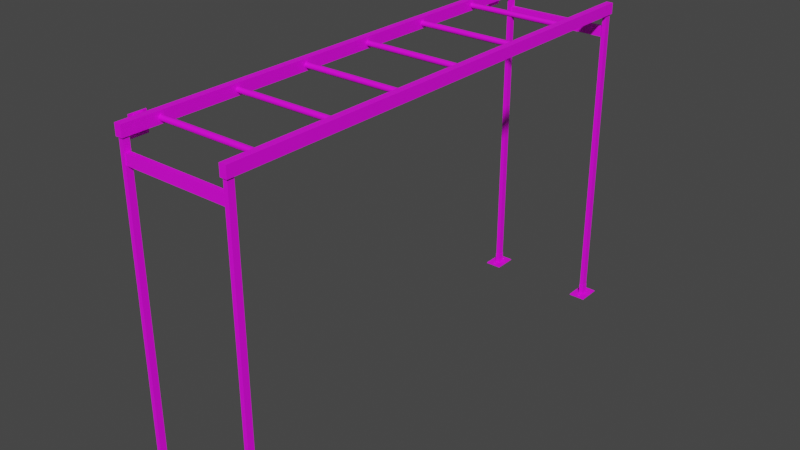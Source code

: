 # Source: SM_Horizontal_ladder_UVs.blend  (saved by Blender 3.2.14; exported with 4.5.12 LTS)
import bpy
from mathutils import Matrix  # noqa: F401  (used for matrix-valued properties, if any)

bpy.ops.wm.read_factory_settings(use_empty=True)
scene = bpy.context.scene
scene.name = 'Scene'

# ---- collections
col_collection = bpy.data.collections.new('Collection'); scene.collection.children.link(col_collection)

# ---- images (referenced by path relative to the original .blend; pixels are not part of the script)
import os
ASSET_DIR = os.environ.get("B2B_ASSET_DIR", "")  # directory of the original .blend (textures are referenced by path, not embedded)
HERE = os.path.dirname(os.path.abspath(__file__))  # packed textures are extracted next to this script under _unpacked/

def load_image(name, relpath, width, height, colorspace="sRGB"):
    """Load a texture the original file referenced (path relative to the .blend, or extracted next to this script)."""
    p = next((c for c in (os.path.join(HERE, relpath), os.path.join(ASSET_DIR, relpath)) if relpath and os.path.exists(c)), "")
    if p:
        img = bpy.data.images.load(p, check_existing=True)
        img.name = name
    else:  # same state as the original file: an image datablock whose file is absent (Cycles renders it pink)
        img = bpy.data.images.new(name, width, height)
        img.source = "FILE"
        img.filepath = "//" + (relpath or name)
    img.colorspace_settings.name = colorspace
    return img
img_untitled = load_image('Untitled', '', 1024, 1024, 'sRGB')

# ---- materials (node trees are filled in below, after node groups)
mat_material_006 = bpy.data.materials.new('Material.006')

# ---- node groups
ng_auto_smooth = bpy.data.node_groups.new('Auto Smooth', 'GeometryNodeTree')
_s = ng_auto_smooth.interface.new_socket(name='Geometry', in_out='OUTPUT', socket_type='NodeSocketGeometry')
_s = ng_auto_smooth.interface.new_socket(name='Geometry', in_out='INPUT', socket_type='NodeSocketGeometry')
_s = ng_auto_smooth.interface.new_socket(name='Angle', in_out='INPUT', socket_type='NodeSocketFloat')
_s.subtype = 'ANGLE'
_s.min_value = 0.0
_s.max_value = 3.142
ng_auto_smooth.is_modifier = True
_N = ng_auto_smooth.nodes; _L = ng_auto_smooth.links
n0 = _N.new('NodeGroupOutput'); n0.name = 'Group Output'; n0.location = (480, -100)
n1 = _N.new('NodeGroupInput'); n1.name = 'Group Input'; n1.location = (-420, -300)
n2 = _N.new('NodeGroupInput'); n2.name = 'Group Input.001'; n2.location = (-60, -100)
n3 = _N.new('GeometryNodeSetShadeSmooth'); n3.name = 'Set Shade Smooth'; n3.location = (120, -100)
n3.domain = 'EDGE'
n4 = _N.new('GeometryNodeSetShadeSmooth'); n4.name = 'Set Shade Smooth.001'; n4.location = (300, -100)
n5 = _N.new('GeometryNodeInputMeshEdgeAngle'); n5.name = 'Edge Angle'; n5.location = (-420, -220)
n6 = _N.new('GeometryNodeInputEdgeSmooth'); n6.name = 'Is Edge Smooth'; n6.location = (-60, -160)
n7 = _N.new('GeometryNodeInputShadeSmooth'); n7.name = 'Is Face Smooth'; n7.location = (-240, -340)
n8 = _N.new('FunctionNodeBooleanMath'); n8.name = 'Boolean Math'; n8.location = (-60, -220)
n9 = _N.new('FunctionNodeCompare'); n9.name = 'Compare'; n9.location = (-240, -180)
n9.operation = 'LESS_EQUAL'
_L.new(n5.outputs[0], n9.inputs[0])
_L.new(n4.outputs[0], n0.inputs[0])
_L.new(n1.outputs[1], n9.inputs[1])
_L.new(n9.outputs[0], n8.inputs[0])
_L.new(n7.outputs[0], n8.inputs[1])
_L.new(n2.outputs[0], n3.inputs[0])
_L.new(n6.outputs[0], n3.inputs[1])
_L.new(n3.outputs[0], n4.inputs[0])
_L.new(n8.outputs[0], n3.inputs[2])
n0.is_active_output = True

# ---- material node trees
mat_material_006.use_nodes = True; mat_material_006.node_tree.nodes.clear()
_N = mat_material_006.node_tree.nodes; _L = mat_material_006.node_tree.links
n0 = _N.new('ShaderNodeOutputMaterial'); n0.name = 'Material Output'; n0.location = (706, 282)
n1 = _N.new('ShaderNodeBsdfPrincipled'); n1.name = 'Principled BSDF'; n1.location = (300, 316)
n1.distribution = 'GGX'
n1.subsurface_method = 'RANDOM_WALK_SKIN'
n1.inputs[3].default_value = 1.45
n1.inputs[27].default_value = (0.0, 0.0, 0.0, 1.0)
n1.inputs[28].default_value = 1.0
n2 = _N.new('ShaderNodeTexImage'); n2.name = 'Image Texture'; n2.location = (10, 288)
n2.image = img_untitled
_L.new(n1.outputs[0], n0.inputs[0])
_L.new(n2.outputs[0], n1.inputs[0])
n0.is_active_output = True

# ---- world
world_world = bpy.data.worlds.new('World'); scene.world = world_world
world_world.use_nodes = True; world_world.node_tree.nodes.clear()
_N = world_world.node_tree.nodes; _L = world_world.node_tree.links
n0 = _N.new('ShaderNodeOutputWorld'); n0.name = 'World Output'; n0.location = (300, 300)
n1 = _N.new('ShaderNodeBackground'); n1.name = 'Background'; n1.location = (10, 300)
n1.inputs[0].default_value = (0.05088, 0.05088, 0.05088, 1.0)
_L.new(n1.outputs[0], n0.inputs[0])
n0.is_active_output = True
world_world.color = (0.05088, 0.05088, 0.05088)
world_world.use_sun_shadow = False
world_world.sun_shadow_jitter_overblur = 0.0

# ---- meshes
me_cylinder_066 = bpy.data.meshes.new('Cylinder.066')
me_cylinder_066.from_pydata([(-0.4902, -1.78, 2.378), (-0.4902, -1.79, 2.368), (-0.4902, -1.804, 2.372), (-0.4902, -1.807, 2.386), (-0.4902, -1.797, 2.396), (-0.4902, -1.783, 2.391), (-0.4838, -1.781, 2.378), (-0.4851, -1.78, 2.378), (-0.4838, -1.791, 2.369), (-0.4851, -1.79, 2.368), (-0.4838, -1.803, 2.373), (-0.4851, -1.804, 2.372), (-0.4838, -1.805, 2.385), (-0.4851, -1.807, 2.386), (-0.4838, -1.796, 2.394), (-0.4851, -1.797, 2.396), (-0.4838, -1.784, 2.39), (-0.4851, -1.783, 2.391), (-0.4902, -1.699, 2.37), (-0.4902, -1.713, 2.369), (-0.4902, -1.721, 2.381), (-0.4902, -1.714, 2.394), (-0.4902, -1.7, 2.394), (-0.4902, -1.692, 2.382), (-0.4838, -1.7, 2.371), (-0.4851, -1.699, 2.37), (-0.4838, -1.712, 2.37), (-0.4851, -1.713, 2.369), (-0.4838, -1.719, 2.381), (-0.4851, -1.721, 2.381), (-0.4838, -1.713, 2.392), (-0.4851, -1.714, 2.394), (-0.4838, -1.7, 2.393), (-0.4851, -1.7, 2.394), (-0.4838, -1.694, 2.382), (-0.4851, -1.692, 2.382), (-0.4902, 1.78, 2.378), (-0.4902, 1.79, 2.368), (-0.4902, 1.804, 2.372), (-0.4902, 1.807, 2.386), (-0.4902, 1.797, 2.396), (-0.4902, 1.783, 2.391), (-0.4838, 1.781, 2.378), (-0.4851, 1.78, 2.378), (-0.4838, 1.791, 2.369), (-0.4851, 1.79, 2.368), (-0.4838, 1.803, 2.373), (-0.4851, 1.804, 2.372), (-0.4838, 1.805, 2.385), (-0.4851, 1.807, 2.386), (-0.4838, 1.796, 2.394), (-0.4851, 1.797, 2.396), (-0.4838, 1.784, 2.39), (-0.4851, 1.783, 2.391), (-0.4902, 1.699, 2.37), (-0.4902, 1.713, 2.369), (-0.4902, 1.721, 2.381), (-0.4902, 1.714, 2.394), (-0.4902, 1.7, 2.394), (-0.4902, 1.692, 2.382), (-0.4838, 1.7, 2.371), (-0.4851, 1.699, 2.37), (-0.4838, 1.712, 2.37), (-0.4851, 1.713, 2.369), (-0.4838, 1.719, 2.381), (-0.4851, 1.721, 2.381), (-0.4838, 1.713, 2.392), (-0.4851, 1.714, 2.394), (-0.4838, 1.7, 2.393), (-0.4851, 1.7, 2.394), (-0.4838, 1.694, 2.382), (-0.4851, 1.692, 2.382)], [], [(5, 17, 7, 0), (2, 11, 13, 3), (3, 13, 15, 4), (4, 15, 17, 5), (0, 7, 9, 1), (1, 9, 11, 2), (9, 7, 6, 8), (11, 9, 8, 10), (13, 11, 10, 12), (15, 13, 12, 14), (17, 15, 14, 16), (7, 17, 16, 6), (8, 6, 16, 14, 12, 10), (23, 35, 25, 18), (20, 29, 31, 21), (21, 31, 33, 22), (22, 33, 35, 23), (18, 25, 27, 19), (19, 27, 29, 20), (27, 25, 24, 26), (29, 27, 26, 28), (31, 29, 28, 30), (33, 31, 30, 32), (35, 33, 32, 34), (25, 35, 34, 24), (26, 24, 34, 32, 30, 28), (41, 36, 43, 53), (38, 39, 49, 47), (39, 40, 51, 49), (40, 41, 53, 51), (36, 37, 45, 43), (37, 38, 47, 45), (45, 44, 42, 43), (47, 46, 44, 45), (49, 48, 46, 47), (51, 50, 48, 49), (53, 52, 50, 51), (43, 42, 52, 53), (44, 46, 48, 50, 52, 42), (59, 54, 61, 71), (56, 57, 67, 65), (57, 58, 69, 67), (58, 59, 71, 69), (54, 55, 63, 61), (55, 56, 65, 63), (63, 62, 60, 61), (65, 64, 62, 63), (67, 66, 64, 65), (69, 68, 66, 67), (71, 70, 68, 69), (61, 60, 70, 71), (62, 64, 66, 68, 70, 60)])
_uv = me_cylinder_066.uv_layers.new(name='UVMap')
_uv.uv.foreach_set('vector', [0.05634, 0.7971, 0.05693, 0.7984, 0.05465, 0.8015, 0.05329, 0.8013, 0.06046, 0.8065, 0.05987, 0.8052, 0.06211, 0.8021, 0.06348, 0.8023, 0.06348, 0.8023, 0.06211, 0.8021, 0.06084, 0.7984, 0.06177, 0.7971, 0.06177, 0.7971, 0.06084, 0.7984, 0.05693, 0.7984, 0.05634, 0.7971, 0.05329, 0.8013, 0.05465, 0.8015, 0.05594, 0.8052, 0.05501, 0.8065, 0.05501, 0.8065, 0.05594, 0.8052, 0.05987, 0.8052, 0.06046, 0.8065, 0.05594, 0.8052, 0.05465, 0.8015, 0.05511, 0.8015, 0.05634, 0.8046, 0.05987, 0.8052, 0.05594, 0.8052, 0.05634, 0.8046, 0.05969, 0.8048, 0.06211, 0.8021, 0.05987, 0.8052, 0.05969, 0.8048, 0.06164, 0.8021, 0.06084, 0.7984, 0.06211, 0.8021, 0.06164, 0.8021, 0.06045, 0.7989, 0.05693, 0.7984, 0.06084, 0.7984, 0.06045, 0.7989, 0.05712, 0.7988, 0.05465, 0.8015, 0.05693, 0.7984, 0.05712, 0.7988, 0.05511, 0.8015, 0.05634, 0.8046, 0.05511, 0.8015, 0.05712, 0.7988, 0.06045, 0.7989, 0.06164, 0.8021, 0.05969, 0.8048, 0.8972, 0.7975, 0.8985, 0.7966, 0.9022, 0.7978, 0.9024, 0.7992, 0.9065, 0.7907, 0.9053, 0.7916, 0.9016, 0.7904, 0.9014, 0.789, 0.9014, 0.789, 0.9016, 0.7904, 0.8984, 0.7926, 0.8972, 0.792, 0.8972, 0.792, 0.8984, 0.7926, 0.8985, 0.7966, 0.8972, 0.7975, 0.9024, 0.7992, 0.9022, 0.7978, 0.9053, 0.7955, 0.9066, 0.7961, 0.9066, 0.7961, 0.9053, 0.7955, 0.9053, 0.7916, 0.9065, 0.7907, 0.9053, 0.7955, 0.9022, 0.7978, 0.9022, 0.7973, 0.9049, 0.7954, 0.9053, 0.7916, 0.9053, 0.7955, 0.9049, 0.7954, 0.9047, 0.792, 0.9016, 0.7904, 0.9053, 0.7916, 0.9047, 0.792, 0.9016, 0.7908, 0.8984, 0.7926, 0.9016, 0.7904, 0.9016, 0.7908, 0.8989, 0.7928, 0.8985, 0.7966, 0.8984, 0.7926, 0.8989, 0.7928, 0.899, 0.7962, 0.9022, 0.7978, 0.8985, 0.7966, 0.899, 0.7962, 0.9022, 0.7973, 0.9049, 0.7954, 0.9022, 0.7973, 0.899, 0.7962, 0.8989, 0.7928, 0.9016, 0.7908, 0.9047, 0.792, 0.03744, 0.7971, 0.03439, 0.8013, 0.03575, 0.8015, 0.03803, 0.7984, 0.04157, 0.8065, 0.04458, 0.8023, 0.04321, 0.8021, 0.04097, 0.8052, 0.04458, 0.8023, 0.04287, 0.7971, 0.04195, 0.7984, 0.04321, 0.8021, 0.04287, 0.7971, 0.03744, 0.7971, 0.03803, 0.7984, 0.04195, 0.7984, 0.03439, 0.8013, 0.03611, 0.8065, 0.03705, 0.8052, 0.03575, 0.8015, 0.03611, 0.8065, 0.04157, 0.8065, 0.04097, 0.8052, 0.03705, 0.8052, 0.03705, 0.8052, 0.03744, 0.8046, 0.03621, 0.8015, 0.03575, 0.8015, 0.04097, 0.8052, 0.04079, 0.8048, 0.03744, 0.8046, 0.03705, 0.8052, 0.04321, 0.8021, 0.04274, 0.8021, 0.04079, 0.8048, 0.04097, 0.8052, 0.04195, 0.7984, 0.04155, 0.7989, 0.04274, 0.8021, 0.04321, 0.8021, 0.03803, 0.7984, 0.03822, 0.7988, 0.04155, 0.7989, 0.04195, 0.7984, 0.03575, 0.8015, 0.03621, 0.8015, 0.03822, 0.7988, 0.03803, 0.7984, 0.03744, 0.8046, 0.04079, 0.8048, 0.04274, 0.8021, 0.04155, 0.7989, 0.03822, 0.7988, 0.03621, 0.8015, 0.2984, 0.7907, 0.2967, 0.7959, 0.2981, 0.7957, 0.2993, 0.792, 0.3052, 0.8, 0.3068, 0.7949, 0.3055, 0.7951, 0.3042, 0.7988, 0.3068, 0.7949, 0.3038, 0.7907, 0.3032, 0.7919, 0.3055, 0.7951, 0.3038, 0.7907, 0.2984, 0.7907, 0.2993, 0.792, 0.3032, 0.7919, 0.2967, 0.7959, 0.2997, 0.8001, 0.3003, 0.7988, 0.2981, 0.7957, 0.2997, 0.8001, 0.3052, 0.8, 0.3042, 0.7988, 0.3003, 0.7988, 0.3003, 0.7988, 0.3005, 0.7984, 0.2985, 0.7957, 0.2981, 0.7957, 0.3042, 0.7988, 0.3038, 0.7982, 0.3005, 0.7984, 0.3003, 0.7988, 0.3055, 0.7951, 0.305, 0.7951, 0.3038, 0.7982, 0.3042, 0.7988, 0.3032, 0.7919, 0.3031, 0.7924, 0.305, 0.7951, 0.3055, 0.7951, 0.2993, 0.792, 0.2997, 0.7925, 0.3031, 0.7924, 0.3032, 0.7919, 0.2981, 0.7957, 0.2985, 0.7957, 0.2997, 0.7925, 0.2993, 0.792, 0.3005, 0.7984, 0.3038, 0.7982, 0.305, 0.7951, 0.3031, 0.7924, 0.2997, 0.7925, 0.2985, 0.7957])
me_cylinder_066.materials.append(mat_material_006)
me_cylinder_066.update()
me_cylinder_067 = bpy.data.meshes.new('Cylinder.067')
me_cylinder_067.from_pydata([(0.4274, -1.943, 0.005669), (0.4408, -1.947, 0.005669), (0.4442, -1.961, 0.005669), (0.4341, -1.971, 0.005669), (0.4206, -1.967, 0.005669), (0.4173, -1.953, 0.005669), (0.4277, -1.944, 0.01325), (0.4274, -1.943, 0.01226), (0.44, -1.948, 0.01325), (0.4408, -1.947, 0.01226), (0.4431, -1.961, 0.01325), (0.4442, -1.961, 0.01226), (0.4338, -1.969, 0.01325), (0.4341, -1.971, 0.01226), (0.4214, -1.966, 0.01325), (0.4206, -1.967, 0.01226), (0.4184, -1.953, 0.01325), (0.4173, -1.953, 0.01226), (0.4347, -1.828, 0.005669), (0.4444, -1.838, 0.005669), (0.4404, -1.852, 0.005669), (0.4268, -1.855, 0.005669), (0.4171, -1.845, 0.005669), (0.4211, -1.831, 0.005669), (0.4344, -1.829, 0.01325), (0.4347, -1.828, 0.01226), (0.4433, -1.838, 0.01325), (0.4444, -1.838, 0.01226), (0.4396, -1.851, 0.01325), (0.4404, -1.852, 0.01226), (0.4271, -1.854, 0.01325), (0.4268, -1.855, 0.01226), (0.4182, -1.844, 0.01325), (0.4171, -1.845, 0.01226), (0.4219, -1.832, 0.01325), (0.4211, -1.831, 0.01226), (-0.4274, -1.943, 0.005669), (-0.4408, -1.947, 0.005669), (-0.4442, -1.961, 0.005669), (-0.4341, -1.971, 0.005669), (-0.4206, -1.967, 0.005669), (-0.4173, -1.953, 0.005669), (-0.4277, -1.944, 0.01325), (-0.4274, -1.943, 0.01226), (-0.44, -1.948, 0.01325), (-0.4408, -1.947, 0.01226), (-0.4431, -1.961, 0.01325), (-0.4442, -1.961, 0.01226), (-0.4338, -1.969, 0.01325), (-0.4341, -1.971, 0.01226), (-0.4214, -1.966, 0.01325), (-0.4206, -1.967, 0.01226), (-0.4184, -1.953, 0.01325), (-0.4173, -1.953, 0.01226), (-0.4347, -1.828, 0.005669), (-0.4444, -1.838, 0.005669), (-0.4404, -1.852, 0.005669), (-0.4268, -1.855, 0.005669), (-0.4171, -1.845, 0.005669), (-0.4211, -1.831, 0.005669), (-0.4344, -1.829, 0.01325), (-0.4347, -1.828, 0.01226), (-0.4433, -1.838, 0.01325), (-0.4444, -1.838, 0.01226), (-0.4396, -1.851, 0.01325), (-0.4404, -1.852, 0.01226), (-0.4271, -1.854, 0.01325), (-0.4268, -1.855, 0.01226), (-0.4182, -1.844, 0.01325), (-0.4171, -1.845, 0.01226), (-0.4219, -1.832, 0.01325), (-0.4211, -1.831, 0.01226), (0.4274, 1.943, 0.005669), (0.4408, 1.947, 0.005669), (0.4442, 1.961, 0.005669), (0.4341, 1.971, 0.005669), (0.4206, 1.967, 0.005669), (0.4173, 1.953, 0.005669), (0.4277, 1.944, 0.01325), (0.4274, 1.943, 0.01226), (0.44, 1.948, 0.01325), (0.4408, 1.947, 0.01226), (0.4431, 1.961, 0.01325), (0.4442, 1.961, 0.01226), (0.4338, 1.969, 0.01325), (0.4341, 1.971, 0.01226), (0.4214, 1.966, 0.01325), (0.4206, 1.967, 0.01226), (0.4184, 1.953, 0.01325), (0.4173, 1.953, 0.01226), (0.4347, 1.828, 0.005669), (0.4444, 1.838, 0.005669), (0.4404, 1.852, 0.005669), (0.4268, 1.855, 0.005669), (0.4171, 1.845, 0.005669), (0.4211, 1.831, 0.005669), (0.4344, 1.829, 0.01325), (0.4347, 1.828, 0.01226), (0.4433, 1.838, 0.01325), (0.4444, 1.838, 0.01226), (0.4396, 1.851, 0.01325), (0.4404, 1.852, 0.01226), (0.4271, 1.854, 0.01325), (0.4268, 1.855, 0.01226), (0.4182, 1.844, 0.01325), (0.4171, 1.845, 0.01226), (0.4219, 1.832, 0.01325), (0.4211, 1.831, 0.01226), (-0.4274, 1.943, 0.005669), (-0.4408, 1.947, 0.005669), (-0.4442, 1.961, 0.005669), (-0.4341, 1.971, 0.005669), (-0.4206, 1.967, 0.005669), (-0.4173, 1.953, 0.005669), (-0.4277, 1.944, 0.01325), (-0.4274, 1.943, 0.01226), (-0.44, 1.948, 0.01325), (-0.4408, 1.947, 0.01226), (-0.4431, 1.961, 0.01325), (-0.4442, 1.961, 0.01226), (-0.4338, 1.969, 0.01325), (-0.4341, 1.971, 0.01226), (-0.4214, 1.966, 0.01325), (-0.4206, 1.967, 0.01226), (-0.4184, 1.953, 0.01325), (-0.4173, 1.953, 0.01226), (-0.4347, 1.828, 0.005669), (-0.4444, 1.838, 0.005669), (-0.4404, 1.852, 0.005669), (-0.4268, 1.855, 0.005669), (-0.4171, 1.845, 0.005669), (-0.4211, 1.831, 0.005669), (-0.4344, 1.829, 0.01325), (-0.4347, 1.828, 0.01226), (-0.4433, 1.838, 0.01325), (-0.4444, 1.838, 0.01226), (-0.4396, 1.851, 0.01325), (-0.4404, 1.852, 0.01226), (-0.4271, 1.854, 0.01325), (-0.4268, 1.855, 0.01226), (-0.4182, 1.844, 0.01325), (-0.4171, 1.845, 0.01226), (-0.4219, 1.832, 0.01325), (-0.4211, 1.831, 0.01226)], [], [(5, 17, 7, 0), (2, 11, 13, 3), (3, 13, 15, 4), (4, 15, 17, 5), (0, 7, 9, 1), (1, 9, 11, 2), (9, 7, 6, 8), (11, 9, 8, 10), (13, 11, 10, 12), (15, 13, 12, 14), (17, 15, 14, 16), (7, 17, 16, 6), (8, 6, 16, 14, 12, 10), (23, 35, 25, 18), (20, 29, 31, 21), (21, 31, 33, 22), (22, 33, 35, 23), (18, 25, 27, 19), (19, 27, 29, 20), (27, 25, 24, 26), (29, 27, 26, 28), (31, 29, 28, 30), (33, 31, 30, 32), (35, 33, 32, 34), (25, 35, 34, 24), (26, 24, 34, 32, 30, 28), (41, 36, 43, 53), (38, 39, 49, 47), (39, 40, 51, 49), (40, 41, 53, 51), (36, 37, 45, 43), (37, 38, 47, 45), (45, 44, 42, 43), (47, 46, 44, 45), (49, 48, 46, 47), (51, 50, 48, 49), (53, 52, 50, 51), (43, 42, 52, 53), (44, 46, 48, 50, 52, 42), (59, 54, 61, 71), (56, 57, 67, 65), (57, 58, 69, 67), (58, 59, 71, 69), (54, 55, 63, 61), (55, 56, 65, 63), (63, 62, 60, 61), (65, 64, 62, 63), (67, 66, 64, 65), (69, 68, 66, 67), (71, 70, 68, 69), (61, 60, 70, 71), (62, 64, 66, 68, 70, 60), (77, 72, 79, 89), (74, 75, 85, 83), (75, 76, 87, 85), (76, 77, 89, 87), (72, 73, 81, 79), (73, 74, 83, 81), (81, 80, 78, 79), (83, 82, 80, 81), (85, 84, 82, 83), (87, 86, 84, 85), (89, 88, 86, 87), (79, 78, 88, 89), (80, 82, 84, 86, 88, 78), (95, 90, 97, 107), (92, 93, 103, 101), (93, 94, 105, 103), (94, 95, 107, 105), (90, 91, 99, 97), (91, 92, 101, 99), (99, 98, 96, 97), (101, 100, 98, 99), (103, 102, 100, 101), (105, 104, 102, 103), (107, 106, 104, 105), (97, 96, 106, 107), (98, 100, 102, 104, 106, 96), (113, 125, 115, 108), (110, 119, 121, 111), (111, 121, 123, 112), (112, 123, 125, 113), (108, 115, 117, 109), (109, 117, 119, 110), (117, 115, 114, 116), (119, 117, 116, 118), (121, 119, 118, 120), (123, 121, 120, 122), (125, 123, 122, 124), (115, 125, 124, 114), (116, 114, 124, 122, 120, 118), (131, 143, 133, 126), (128, 137, 139, 129), (129, 139, 141, 130), (130, 141, 143, 131), (126, 133, 135, 127), (127, 135, 137, 128), (135, 133, 132, 134), (137, 135, 134, 136), (139, 137, 136, 138), (141, 139, 138, 140), (143, 141, 140, 142), (133, 143, 142, 132), (134, 132, 142, 140, 138, 136)])
_uv = me_cylinder_067.uv_layers.new(name='UVMap')
_uv.uv.foreach_set('vector', [0.3135, 0.7778, 0.3135, 0.7801, 0.3086, 0.7801, 0.3086, 0.7778, 0.2989, 0.7778, 0.2989, 0.7801, 0.2941, 0.7801, 0.2941, 0.7778, 0.2941, 0.7778, 0.2941, 0.7801, 0.2893, 0.7801, 0.2893, 0.7779, 0.2893, 0.7779, 0.2893, 0.7801, 0.2846, 0.7801, 0.2846, 0.7779, 0.3086, 0.7778, 0.3086, 0.7801, 0.3038, 0.7801, 0.3038, 0.7778, 0.3038, 0.7778, 0.3038, 0.7801, 0.2989, 0.7801, 0.2989, 0.7778, 0.2846, 0.7882, 0.2823, 0.7841, 0.2828, 0.7841, 0.2849, 0.7877, 0.2893, 0.7882, 0.2846, 0.7882, 0.2849, 0.7877, 0.289, 0.7877, 0.2916, 0.7841, 0.2893, 0.7882, 0.289, 0.7877, 0.2911, 0.7841, 0.2893, 0.7801, 0.2916, 0.7841, 0.2911, 0.7841, 0.2891, 0.7805, 0.2846, 0.7801, 0.2893, 0.7801, 0.2891, 0.7805, 0.2849, 0.7805, 0.2823, 0.7841, 0.2846, 0.7801, 0.2849, 0.7805, 0.2828, 0.7841, 0.2849, 0.7877, 0.2828, 0.7841, 0.2849, 0.7805, 0.2891, 0.7805, 0.2911, 0.7841, 0.289, 0.7877, 0.9639, 0.741, 0.9662, 0.741, 0.9662, 0.7459, 0.9639, 0.7459, 0.9639, 0.7555, 0.9662, 0.7555, 0.9662, 0.7604, 0.9639, 0.7604, 0.9639, 0.7315, 0.9662, 0.7315, 0.9662, 0.7362, 0.9639, 0.7362, 0.9639, 0.7362, 0.9662, 0.7362, 0.9662, 0.741, 0.9639, 0.741, 0.9639, 0.7459, 0.9662, 0.7459, 0.9662, 0.7507, 0.9639, 0.7507, 0.9639, 0.7507, 0.9662, 0.7507, 0.9662, 0.7555, 0.9639, 0.7555, 0.9742, 0.7315, 0.9742, 0.7362, 0.9738, 0.736, 0.9738, 0.7318, 0.9702, 0.7292, 0.9742, 0.7315, 0.9738, 0.7318, 0.9702, 0.7297, 0.9662, 0.7315, 0.9702, 0.7292, 0.9702, 0.7297, 0.9666, 0.7318, 0.9662, 0.7362, 0.9662, 0.7315, 0.9666, 0.7318, 0.9666, 0.736, 0.9702, 0.7385, 0.9662, 0.7362, 0.9666, 0.736, 0.9702, 0.738, 0.9742, 0.7362, 0.9702, 0.7385, 0.9702, 0.738, 0.9738, 0.736, 0.9738, 0.7318, 0.9738, 0.736, 0.9702, 0.738, 0.9666, 0.736, 0.9666, 0.7318, 0.9702, 0.7297, 0.9927, 0.6986, 0.9927, 0.7034, 0.9904, 0.7034, 0.9904, 0.6986, 0.9928, 0.7131, 0.9928, 0.7179, 0.9905, 0.7179, 0.9905, 0.7131, 0.9928, 0.7179, 0.9928, 0.7227, 0.9905, 0.7227, 0.9905, 0.7179, 0.9928, 0.7227, 0.9928, 0.7274, 0.9906, 0.7274, 0.9905, 0.7227, 0.9927, 0.7034, 0.9927, 0.7082, 0.9905, 0.7083, 0.9904, 0.7034, 0.9927, 0.7082, 0.9928, 0.7131, 0.9905, 0.7131, 0.9905, 0.7083, 0.9825, 0.7274, 0.9829, 0.7272, 0.9865, 0.7293, 0.9865, 0.7297, 0.9825, 0.7228, 0.9829, 0.723, 0.9829, 0.7272, 0.9825, 0.7274, 0.9865, 0.7204, 0.9865, 0.7209, 0.9829, 0.723, 0.9825, 0.7228, 0.9905, 0.7227, 0.9901, 0.723, 0.9865, 0.7209, 0.9865, 0.7204, 0.9906, 0.7274, 0.9901, 0.7272, 0.9901, 0.723, 0.9905, 0.7227, 0.9865, 0.7297, 0.9865, 0.7293, 0.9901, 0.7272, 0.9906, 0.7274, 0.9829, 0.7272, 0.9829, 0.723, 0.9865, 0.7209, 0.9901, 0.723, 0.9901, 0.7272, 0.9865, 0.7293, 0.9828, 0.7565, 0.9828, 0.7517, 0.9851, 0.7517, 0.9851, 0.7565, 0.9828, 0.742, 0.9828, 0.7371, 0.9851, 0.7371, 0.9851, 0.742, 0.9828, 0.766, 0.9828, 0.7613, 0.9851, 0.7613, 0.985, 0.766, 0.9828, 0.7613, 0.9828, 0.7565, 0.9851, 0.7565, 0.9851, 0.7613, 0.9828, 0.7517, 0.9828, 0.7468, 0.9851, 0.7468, 0.9851, 0.7517, 0.9828, 0.7468, 0.9828, 0.742, 0.9851, 0.742, 0.9851, 0.7468, 0.9931, 0.766, 0.9927, 0.7657, 0.9927, 0.7616, 0.9931, 0.7613, 0.9891, 0.7683, 0.9891, 0.7678, 0.9927, 0.7657, 0.9931, 0.766, 0.985, 0.766, 0.9855, 0.7657, 0.9891, 0.7678, 0.9891, 0.7683, 0.9851, 0.7613, 0.9855, 0.7616, 0.9855, 0.7657, 0.985, 0.766, 0.9891, 0.759, 0.9891, 0.7595, 0.9855, 0.7616, 0.9851, 0.7613, 0.9931, 0.7613, 0.9927, 0.7616, 0.9891, 0.7595, 0.9891, 0.759, 0.9927, 0.7657, 0.9891, 0.7678, 0.9855, 0.7657, 0.9855, 0.7616, 0.9891, 0.7595, 0.9927, 0.7616, 0.8062, 0.7367, 0.8013, 0.7367, 0.8013, 0.7344, 0.8062, 0.7344, 0.7916, 0.7367, 0.7868, 0.7367, 0.7868, 0.7345, 0.7916, 0.7344, 0.7868, 0.7367, 0.782, 0.7367, 0.782, 0.7345, 0.7868, 0.7345, 0.782, 0.7367, 0.7773, 0.7367, 0.7773, 0.7345, 0.782, 0.7345, 0.8013, 0.7367, 0.7965, 0.7367, 0.7965, 0.7344, 0.8013, 0.7344, 0.7965, 0.7367, 0.7916, 0.7367, 0.7916, 0.7344, 0.7965, 0.7344, 0.7773, 0.7264, 0.7775, 0.7269, 0.7755, 0.7305, 0.775, 0.7305, 0.7819, 0.7264, 0.7817, 0.7268, 0.7775, 0.7269, 0.7773, 0.7264, 0.7843, 0.7304, 0.7838, 0.7304, 0.7817, 0.7268, 0.7819, 0.7264, 0.782, 0.7345, 0.7817, 0.7341, 0.7838, 0.7304, 0.7843, 0.7304, 0.7773, 0.7345, 0.7776, 0.7341, 0.7817, 0.7341, 0.782, 0.7345, 0.775, 0.7305, 0.7755, 0.7305, 0.7776, 0.7341, 0.7773, 0.7345, 0.7775, 0.7269, 0.7817, 0.7268, 0.7838, 0.7304, 0.7817, 0.7341, 0.7776, 0.7341, 0.7755, 0.7305, 0.2538, 0.7778, 0.2586, 0.7778, 0.2586, 0.7801, 0.2538, 0.7801, 0.2683, 0.7778, 0.2732, 0.7778, 0.2732, 0.7801, 0.2683, 0.7801, 0.2443, 0.7779, 0.249, 0.7779, 0.249, 0.7801, 0.2443, 0.7801, 0.249, 0.7779, 0.2538, 0.7778, 0.2538, 0.7801, 0.249, 0.7801, 0.2586, 0.7778, 0.2635, 0.7778, 0.2635, 0.7801, 0.2586, 0.7801, 0.2635, 0.7778, 0.2683, 0.7778, 0.2683, 0.7801, 0.2635, 0.7801, 0.2443, 0.7881, 0.2446, 0.7877, 0.2487, 0.7877, 0.249, 0.7882, 0.242, 0.7841, 0.2425, 0.7841, 0.2446, 0.7877, 0.2443, 0.7881, 0.2443, 0.7801, 0.2446, 0.7805, 0.2425, 0.7841, 0.242, 0.7841, 0.249, 0.7801, 0.2487, 0.7805, 0.2446, 0.7805, 0.2443, 0.7801, 0.2513, 0.7841, 0.2508, 0.7841, 0.2487, 0.7805, 0.249, 0.7801, 0.249, 0.7882, 0.2487, 0.7877, 0.2508, 0.7841, 0.2513, 0.7841, 0.2446, 0.7877, 0.2425, 0.7841, 0.2446, 0.7805, 0.2487, 0.7805, 0.2508, 0.7841, 0.2487, 0.7877, 0.2332, 0.801, 0.2332, 0.7987, 0.2381, 0.7987, 0.2381, 0.801, 0.2477, 0.801, 0.2477, 0.7987, 0.2526, 0.7987, 0.2526, 0.801, 0.2526, 0.801, 0.2526, 0.7987, 0.2574, 0.7988, 0.2574, 0.801, 0.2574, 0.801, 0.2574, 0.7988, 0.2621, 0.7988, 0.2621, 0.801, 0.2381, 0.801, 0.2381, 0.7987, 0.2429, 0.7987, 0.2429, 0.801, 0.2429, 0.801, 0.2429, 0.7987, 0.2477, 0.7987, 0.2477, 0.801, 0.2621, 0.7907, 0.2644, 0.7947, 0.2639, 0.7947, 0.2618, 0.7911, 0.2574, 0.7907, 0.2621, 0.7907, 0.2618, 0.7911, 0.2576, 0.7911, 0.2551, 0.7947, 0.2574, 0.7907, 0.2576, 0.7911, 0.2556, 0.7947, 0.2574, 0.7988, 0.2551, 0.7947, 0.2556, 0.7947, 0.2576, 0.7983, 0.2621, 0.7988, 0.2574, 0.7988, 0.2576, 0.7983, 0.2618, 0.7983, 0.2644, 0.7947, 0.2621, 0.7988, 0.2618, 0.7983, 0.2639, 0.7947, 0.2618, 0.7911, 0.2639, 0.7947, 0.2618, 0.7983, 0.2576, 0.7983, 0.2556, 0.7947, 0.2576, 0.7911, 0.9952, 0.7951, 0.993, 0.7951, 0.9929, 0.7902, 0.9952, 0.7902, 0.9952, 0.7805, 0.9929, 0.7805, 0.9929, 0.7757, 0.9952, 0.7757, 0.9952, 0.8046, 0.993, 0.8046, 0.993, 0.7999, 0.9952, 0.7999, 0.9952, 0.7999, 0.993, 0.7999, 0.993, 0.7951, 0.9952, 0.7951, 0.9952, 0.7902, 0.9929, 0.7902, 0.9929, 0.7854, 0.9952, 0.7854, 0.9952, 0.7854, 0.9929, 0.7854, 0.9929, 0.7805, 0.9952, 0.7805, 0.985, 0.8046, 0.9849, 0.7999, 0.9854, 0.8002, 0.9854, 0.8043, 0.989, 0.8069, 0.985, 0.8046, 0.9854, 0.8043, 0.989, 0.8064, 0.993, 0.8046, 0.989, 0.8069, 0.989, 0.8064, 0.9926, 0.8043, 0.993, 0.7999, 0.993, 0.8046, 0.9926, 0.8043, 0.9926, 0.8001, 0.989, 0.7976, 0.993, 0.7999, 0.9926, 0.8001, 0.989, 0.7981, 0.9849, 0.7999, 0.989, 0.7976, 0.989, 0.7981, 0.9854, 0.8002, 0.9854, 0.8043, 0.9854, 0.8002, 0.989, 0.7981, 0.9926, 0.8001, 0.9926, 0.8043, 0.989, 0.8064])
me_cylinder_067.materials.append(mat_material_006)
me_cylinder_067.update()
me_cube_149 = bpy.data.meshes.new('Cube.149')
me_cube_149.from_pydata([(-0.4894, -1.782, 2.434), (-0.4894, -1.782, 2.503), (-0.4894, -1.716, 2.434), (-0.4894, -1.716, 2.503), (-0.456, -1.782, 2.434), (-0.456, -1.782, 2.503), (-0.456, -1.716, 2.434), (-0.456, -1.716, 2.503), (-0.4894, -1.684, 2.36), (-0.4894, -1.814, 2.36), (-0.4894, -1.814, 2.51), (-0.4894, -1.684, 2.51), (-0.4964, -1.684, 2.36), (-0.4964, -1.814, 2.36), (-0.4964, -1.814, 2.51), (-0.4964, -1.684, 2.51), (-0.4894, 1.782, 2.434), (-0.4894, 1.782, 2.503), (-0.4894, 1.716, 2.434), (-0.4894, 1.716, 2.503), (-0.456, 1.782, 2.434), (-0.456, 1.782, 2.503), (-0.456, 1.716, 2.434), (-0.456, 1.716, 2.503), (-0.4894, 1.684, 2.36), (-0.4894, 1.814, 2.36), (-0.4894, 1.814, 2.51), (-0.4894, 1.684, 2.51), (-0.4964, 1.684, 2.36), (-0.4964, 1.814, 2.36), (-0.4964, 1.814, 2.51), (-0.4964, 1.684, 2.51)], [], [(0, 1, 10, 9), (2, 3, 7, 6), (6, 7, 5, 4), (4, 5, 1, 0), (2, 6, 4, 0), (7, 3, 1, 5), (3, 2, 8, 11), (11, 8, 12, 15), (9, 10, 14, 13), (10, 11, 15, 14), (8, 9, 13, 12), (1, 3, 11, 10), (2, 0, 9, 8), (16, 25, 26, 17), (18, 22, 23, 19), (22, 20, 21, 23), (20, 16, 17, 21), (18, 16, 20, 22), (23, 21, 17, 19), (19, 27, 24, 18), (27, 31, 28, 24), (25, 29, 30, 26), (26, 30, 31, 27), (24, 28, 29, 25), (17, 26, 27, 19), (18, 24, 25, 16)])
_uv = me_cube_149.uv_layers.new(name='UVMap')
_uv.uv.foreach_set('vector', [0.9503, 0.9155, 0.9222, 0.9155, 0.9193, 0.9021, 0.9801, 0.9021, 0.9108, 0.873, 0.9108, 0.9011, 0.8972, 0.9011, 0.8972, 0.873, 0.8972, 0.873, 0.8691, 0.873, 0.8691, 0.8466, 0.8972, 0.8466, 0.8972, 0.8466, 0.8972, 0.8185, 0.9108, 0.8185, 0.9108, 0.8466, 0.9108, 0.873, 0.8972, 0.873, 0.8972, 0.8466, 0.9108, 0.8466, 0.8691, 0.873, 0.8556, 0.873, 0.8556, 0.8466, 0.8691, 0.8466, 0.9222, 0.9419, 0.9503, 0.9419, 0.9801, 0.9553, 0.9193, 0.9553, 0.2321, 0.9842, 0.1713, 0.9842, 0.1713, 0.9814, 0.2321, 0.9814, 0.1182, 0.9842, 0.05744, 0.9842, 0.05744, 0.9814, 0.1182, 0.9814, 0.05744, 0.9842, 0.004287, 0.9842, 0.004287, 0.9814, 0.05744, 0.9814, 0.1713, 0.9842, 0.1182, 0.9842, 0.1182, 0.9814, 0.1713, 0.9814, 0.9222, 0.9155, 0.9222, 0.9419, 0.9193, 0.9553, 0.9193, 0.9021, 0.9503, 0.9419, 0.9503, 0.9155, 0.9801, 0.9021, 0.9801, 0.9553, 0.8142, 0.8783, 0.8276, 0.8485, 0.8276, 0.9093, 0.8142, 0.9064, 0.4491, 0.8595, 0.4355, 0.8595, 0.4355, 0.8314, 0.4491, 0.8314, 0.4355, 0.8595, 0.4355, 0.8859, 0.4074, 0.8859, 0.4074, 0.8595, 0.4355, 0.8859, 0.4491, 0.8859, 0.4491, 0.914, 0.4355, 0.914, 0.4491, 0.8595, 0.4491, 0.8859, 0.4355, 0.8859, 0.4355, 0.8595, 0.4074, 0.8595, 0.4074, 0.8859, 0.3939, 0.8859, 0.3939, 0.8595, 0.7878, 0.9064, 0.7744, 0.9093, 0.7744, 0.8485, 0.7878, 0.8783, 0.478, 0.9693, 0.478, 0.9664, 0.5387, 0.9664, 0.5387, 0.9693, 0.5919, 0.9693, 0.5919, 0.9664, 0.6526, 0.9664, 0.6526, 0.9693, 0.6526, 0.9693, 0.6526, 0.9664, 0.7057, 0.9664, 0.7057, 0.9693, 0.5387, 0.9693, 0.5387, 0.9664, 0.5919, 0.9664, 0.5919, 0.9693, 0.8142, 0.9064, 0.8276, 0.9093, 0.7744, 0.9093, 0.7878, 0.9064, 0.7878, 0.8783, 0.7744, 0.8485, 0.8276, 0.8485, 0.8142, 0.8783])
me_cube_149.materials.append(mat_material_006)
me_cube_149.update()
me_cylinder_068 = bpy.data.meshes.new('Cylinder.068')
me_cylinder_068.from_pydata([(0.4468, -1.926, 2.426), (0.4468, -1.876, 2.426), (0.4146, -1.926, 2.426), (0.4146, -1.876, 2.426), (0.4468, -1.926, 0.07555), (0.4468, -1.876, 0.07555), (0.4146, -1.876, 0.07555), (0.4146, -1.926, 0.07555), (0.4574, -1.937, 2.426), (0.404, -1.937, 2.426), (0.4574, -1.937, 2.51), (0.404, -1.937, 2.51), (0.4468, -1.926, 2.248), (0.4468, -1.926, 2.333), (0.4468, -1.876, 2.333), (0.4468, -1.876, 2.248), (0.4146, -1.883, 2.33), (0.4146, -1.883, 2.251), (0.4146, -1.92, 2.33), (0.4146, -1.92, 2.251), (0.4146, -1.876, 2.333), (0.4146, -1.876, 2.248), (0.4146, -1.926, 2.333), (0.4146, -1.926, 2.248), (-0.4468, -1.926, 2.426), (-0.4468, -1.876, 2.426), (-0.4146, -1.926, 2.426), (-0.4146, -1.876, 2.426), (-0.4468, -1.926, 0.07555), (-0.4468, -1.876, 0.07555), (-0.4146, -1.876, 0.07555), (-0.4146, -1.926, 0.07555), (-0.4574, -1.937, 2.426), (-0.404, -1.937, 2.426), (-0.4574, -1.937, 2.51), (-0.404, -1.937, 2.51), (-0.4468, -1.926, 2.248), (-0.4468, -1.926, 2.333), (-0.4468, -1.876, 2.333), (-0.4468, -1.876, 2.248), (-0.4146, -1.883, 2.33), (-0.4146, -1.883, 2.251), (-0.4146, -1.92, 2.33), (-0.4146, -1.92, 2.251), (-0.4146, -1.876, 2.333), (-0.4146, -1.876, 2.248), (-0.4146, -1.926, 2.333), (-0.4146, -1.926, 2.248), (0.4468, 1.926, 2.426), (0.4468, 1.876, 2.426), (0.4146, 1.926, 2.426), (0.4146, 1.876, 2.426), (0.4468, 1.926, 0.07555), (0.4468, 1.876, 0.07555), (0.4146, 1.876, 0.07555), (0.4146, 1.926, 0.07555), (0.4574, 1.937, 2.426), (0.404, 1.937, 2.426), (0.4574, 1.937, 2.51), (0.404, 1.937, 2.51), (0.4468, 1.926, 2.248), (0.4468, 1.926, 2.333), (0.4468, 1.876, 2.333), (0.4468, 1.876, 2.248), (0.4146, 1.883, 2.33), (0.4146, 1.883, 2.251), (0.4146, 1.92, 2.33), (0.4146, 1.92, 2.251), (0.4146, 1.876, 2.333), (0.4146, 1.876, 2.248), (0.4146, 1.926, 2.333), (0.4146, 1.926, 2.248), (-0.4468, 1.926, 2.426), (-0.4468, 1.876, 2.426), (-0.4146, 1.926, 2.426), (-0.4146, 1.876, 2.426), (-0.4468, 1.926, 0.07555), (-0.4468, 1.876, 0.07555), (-0.4146, 1.876, 0.07555), (-0.4146, 1.926, 0.07555), (-0.4574, 1.937, 2.426), (-0.404, 1.937, 2.426), (-0.4574, 1.937, 2.51), (-0.404, 1.937, 2.51), (-0.4468, 1.926, 2.248), (-0.4468, 1.926, 2.333), (-0.4468, 1.876, 2.333), (-0.4468, 1.876, 2.248), (-0.4146, 1.883, 2.33), (-0.4146, 1.883, 2.251), (-0.4146, 1.92, 2.33), (-0.4146, 1.92, 2.251), (-0.4146, 1.876, 2.333), (-0.4146, 1.876, 2.248), (-0.4146, 1.926, 2.333), (-0.4146, 1.926, 2.248), (-0.4468, 0.0227, 2.426), (0.4574, 0.0227, 2.426), (-0.4574, 0.0227, 2.51), (-0.404, 0.0227, 2.51), (0.404, 0.0227, 2.426), (0.4146, 0.0227, 2.426), (0.4574, 0.0227, 2.51), (-0.4574, 0.0227, 2.426), (0.4468, 0.0227, 2.426), (0.404, 0.0227, 2.51), (-0.404, 0.0227, 2.426), (-0.4146, 0.0227, 2.426)], [], [(13, 14, 1, 0), (14, 20, 3, 1), (20, 22, 2, 3), (22, 13, 0, 2), (1, 3, 101, 104), (56, 58, 102, 97), (82, 98, 99, 83), (9, 8, 10, 11), (2, 0, 8, 9), (11, 105, 100, 9), (7, 4, 12, 23), (23, 12, 13, 22), (6, 7, 23, 21), (42, 18, 16, 40), (5, 6, 21, 15), (15, 21, 20, 14), (4, 5, 15, 12), (12, 15, 14, 13), (17, 16, 20, 21), (18, 19, 23, 22), (19, 17, 21, 23), (16, 18, 22, 20), (43, 19, 18, 42), (88, 89, 65, 64), (41, 17, 19, 43), (37, 24, 25, 38), (38, 25, 27, 44), (44, 27, 26, 46), (46, 26, 24, 37), (80, 103, 98, 82), (40, 16, 17, 41), (33, 35, 34, 32), (26, 33, 32, 24), (33, 106, 99, 35), (31, 47, 36, 28), (47, 46, 37, 36), (30, 45, 47, 31), (29, 39, 45, 30), (39, 38, 44, 45), (28, 36, 39, 29), (36, 37, 38, 39), (41, 45, 44, 40), (42, 46, 47, 43), (43, 47, 45, 41), (40, 44, 46, 42), (61, 48, 49, 62), (62, 49, 51, 68), (68, 51, 50, 70), (70, 50, 48, 61), (57, 59, 58, 56), (50, 57, 56, 48), (55, 71, 60, 52), (71, 70, 61, 60), (54, 69, 71, 55), (90, 88, 64, 66), (53, 63, 69, 54), (63, 62, 68, 69), (52, 60, 63, 53), (60, 61, 62, 63), (65, 69, 68, 64), (66, 70, 71, 67), (67, 71, 69, 65), (64, 68, 70, 66), (58, 59, 105, 102), (91, 90, 66, 67), (89, 91, 67, 65), (85, 86, 73, 72), (86, 92, 75, 73), (92, 94, 74, 75), (94, 85, 72, 74), (73, 75, 107, 96), (81, 80, 82, 83), (74, 72, 80, 81), (79, 76, 84, 95), (95, 84, 85, 94), (78, 79, 95, 93), (77, 78, 93, 87), (87, 93, 92, 86), (76, 77, 87, 84), (84, 87, 86, 85), (89, 88, 92, 93), (90, 91, 95, 94), (91, 89, 93, 95), (88, 90, 94, 92), (51, 101, 100, 57, 50), (49, 48, 56, 97, 104), (27, 107, 106, 33, 26), (25, 24, 32, 103, 96), (99, 106, 81, 83), (104, 101, 51, 49), (99, 98, 34, 35), (100, 101, 3, 2, 9), (106, 107, 75, 74, 81), (102, 105, 11, 10), (97, 102, 10, 8), (100, 105, 59, 57), (104, 97, 8, 0, 1), (96, 103, 80, 72, 73), (98, 103, 32, 34), (96, 107, 27, 25)])
_uv = me_cylinder_068.uv_layers.new(name='UVMap')
_uv.uv.foreach_set('vector', [0.6592, 0.04157, 0.6394, 0.04157, 0.6394, 0.004282, 0.6592, 0.004282, 0.6394, 0.04157, 0.6265, 0.04157, 0.6265, 0.004282, 0.6394, 0.004282, 0.6919, 0.04157, 0.6721, 0.04157, 0.6721, 0.004282, 0.6919, 0.004282, 0.6721, 0.04157, 0.6592, 0.04157, 0.6592, 0.004282, 0.6721, 0.004282, 0.1736, 0.7631, 0.1608, 0.7631, 0.1608, 0.00429, 0.1736, 0.00429, 0.415, 0.769, 0.3814, 0.769, 0.3814, 0.004284, 0.415, 0.004284, 0.3301, 0.769, 0.3301, 0.004283, 0.3514, 0.004283, 0.3515, 0.769, 0.1565, 0.7872, 0.1565, 0.8085, 0.1229, 0.8085, 0.1229, 0.7872, 0.1608, 0.7829, 0.1736, 0.783, 0.1779, 0.7872, 0.1565, 0.7872, 0.1229, 0.7872, 0.1229, 0.004289, 0.1565, 0.004289, 0.1565, 0.7872, 0.6721, 0.9434, 0.6592, 0.9434, 0.6592, 0.07523, 0.6721, 0.07523, 0.6721, 0.07523, 0.6592, 0.07523, 0.6592, 0.04157, 0.6721, 0.04157, 0.6919, 0.9434, 0.6721, 0.9434, 0.6721, 0.07523, 0.6919, 0.07523, 0.0342, 0.8963, 0.3656, 0.8963, 0.3656, 0.9112, 0.0342, 0.9112, 0.6394, 0.9434, 0.6265, 0.9434, 0.6265, 0.07523, 0.6394, 0.07523, 0.6394, 0.07523, 0.6265, 0.07523, 0.6265, 0.04157, 0.6394, 0.04157, 0.6592, 0.9434, 0.6394, 0.9434, 0.6394, 0.07523, 0.6592, 0.07523, 0.6592, 0.07523, 0.6394, 0.07523, 0.6394, 0.04157, 0.6592, 0.04157, 0.6894, 0.07413, 0.6894, 0.04267, 0.6919, 0.04157, 0.6919, 0.07523, 0.6746, 0.04267, 0.6746, 0.07413, 0.6721, 0.07523, 0.6721, 0.04157, 0.6746, 0.07413, 0.6894, 0.07413, 0.6919, 0.07523, 0.6721, 0.07523, 0.6894, 0.04267, 0.6746, 0.04267, 0.6721, 0.04157, 0.6919, 0.04157, 0.0342, 0.8649, 0.3656, 0.8649, 0.3656, 0.8963, 0.0342, 0.8963, 0.7893, 0.004286, 0.8208, 0.004286, 0.8208, 0.3357, 0.7893, 0.3357, 0.0342, 0.85, 0.3656, 0.85, 0.3656, 0.8649, 0.0342, 0.8649, 0.7332, 0.04156, 0.7332, 0.004282, 0.753, 0.004283, 0.753, 0.04156, 0.753, 0.04156, 0.753, 0.004283, 0.7659, 0.004283, 0.7659, 0.04156, 0.7005, 0.04156, 0.7005, 0.004282, 0.7203, 0.004282, 0.7203, 0.04156, 0.7203, 0.04156, 0.7203, 0.004282, 0.7332, 0.004282, 0.7332, 0.04156, 0.2964, 0.769, 0.2965, 0.004283, 0.3301, 0.004283, 0.3301, 0.769, 0.0342, 0.8185, 0.3656, 0.8185, 0.3656, 0.85, 0.0342, 0.85, 0.004287, 0.8208, 0.004287, 0.7872, 0.02563, 0.7872, 0.02563, 0.8208, 0.0764, 0.7829, 0.08064, 0.7872, 0.05929, 0.7872, 0.06353, 0.7829, 0.08064, 0.7872, 0.08063, 0.004284, 0.1143, 0.004283, 0.1143, 0.7872, 0.7203, 0.9434, 0.7203, 0.07522, 0.7332, 0.07522, 0.7332, 0.9434, 0.7203, 0.07522, 0.7203, 0.04156, 0.7332, 0.04156, 0.7332, 0.07522, 0.7005, 0.9434, 0.7005, 0.07522, 0.7203, 0.07522, 0.7203, 0.9434, 0.753, 0.9434, 0.753, 0.07522, 0.7659, 0.07522, 0.7659, 0.9434, 0.753, 0.07522, 0.753, 0.04156, 0.7659, 0.04156, 0.7659, 0.07522, 0.7332, 0.9434, 0.7332, 0.07522, 0.753, 0.07522, 0.753, 0.9434, 0.7332, 0.07522, 0.7332, 0.04156, 0.753, 0.04156, 0.753, 0.07522, 0.703, 0.07412, 0.7005, 0.07522, 0.7005, 0.04156, 0.703, 0.04266, 0.7178, 0.04266, 0.7203, 0.04156, 0.7203, 0.07522, 0.7178, 0.07412, 0.7178, 0.07412, 0.7203, 0.07522, 0.7005, 0.07522, 0.703, 0.07412, 0.703, 0.04266, 0.7005, 0.04156, 0.7203, 0.04156, 0.7178, 0.04266, 0.5113, 0.9062, 0.5113, 0.9435, 0.4915, 0.9435, 0.4915, 0.9062, 0.4915, 0.9062, 0.4915, 0.9435, 0.4786, 0.9435, 0.4786, 0.9062, 0.544, 0.9062, 0.544, 0.9435, 0.5242, 0.9435, 0.5242, 0.9062, 0.5242, 0.9062, 0.5242, 0.9435, 0.5113, 0.9435, 0.5113, 0.9062, 0.4364, 0.769, 0.47, 0.769, 0.47, 0.7903, 0.4364, 0.7903, 0.4321, 0.7648, 0.4364, 0.769, 0.415, 0.769, 0.4193, 0.7648, 0.5242, 0.00429, 0.5242, 0.8725, 0.5113, 0.8725, 0.5113, 0.00429, 0.5242, 0.8725, 0.5242, 0.9062, 0.5113, 0.9062, 0.5113, 0.8725, 0.544, 0.00429, 0.544, 0.8725, 0.5242, 0.8725, 0.5242, 0.00429, 0.7744, 0.004286, 0.7893, 0.004286, 0.7893, 0.3357, 0.7744, 0.3357, 0.4915, 0.00429, 0.4915, 0.8725, 0.4786, 0.8725, 0.4786, 0.00429, 0.4915, 0.8725, 0.4915, 0.9062, 0.4786, 0.9062, 0.4786, 0.8725, 0.5113, 0.00429, 0.5113, 0.8725, 0.4915, 0.8725, 0.4915, 0.00429, 0.5113, 0.8725, 0.5113, 0.9062, 0.4915, 0.9062, 0.4915, 0.8725, 0.5415, 0.8736, 0.544, 0.8725, 0.544, 0.9062, 0.5415, 0.9051, 0.5267, 0.9051, 0.5242, 0.9062, 0.5242, 0.8725, 0.5267, 0.8736, 0.5267, 0.8736, 0.5242, 0.8725, 0.544, 0.8725, 0.5415, 0.8736, 0.5415, 0.9051, 0.544, 0.9062, 0.5242, 0.9062, 0.5267, 0.9051, 0.3814, 0.769, 0.36, 0.769, 0.36, 0.004283, 0.3814, 0.004284, 0.8356, 0.004286, 0.8671, 0.004286, 0.8671, 0.3357, 0.8356, 0.3357, 0.8208, 0.004286, 0.8356, 0.004286, 0.8356, 0.3357, 0.8208, 0.3357, 0.5853, 0.9062, 0.6051, 0.9062, 0.6051, 0.9435, 0.5853, 0.9435, 0.6051, 0.9062, 0.618, 0.9062, 0.618, 0.9435, 0.6051, 0.9435, 0.5526, 0.9062, 0.5724, 0.9062, 0.5724, 0.9435, 0.5526, 0.9435, 0.5724, 0.9062, 0.5853, 0.9062, 0.5853, 0.9435, 0.5724, 0.9435, 0.2922, 0.7449, 0.2793, 0.7449, 0.2793, 0.004282, 0.2922, 0.004283, 0.3515, 0.8027, 0.3301, 0.8027, 0.3301, 0.769, 0.3515, 0.769, 0.2793, 0.7648, 0.2922, 0.7648, 0.2964, 0.769, 0.2751, 0.769, 0.5724, 0.004288, 0.5853, 0.004288, 0.5853, 0.8725, 0.5724, 0.8725, 0.5724, 0.8725, 0.5853, 0.8725, 0.5853, 0.9062, 0.5724, 0.9062, 0.5526, 0.004288, 0.5724, 0.004288, 0.5724, 0.8725, 0.5526, 0.8725, 0.6051, 0.004288, 0.618, 0.004288, 0.618, 0.8725, 0.6051, 0.8725, 0.6051, 0.8725, 0.618, 0.8725, 0.618, 0.9062, 0.6051, 0.9062, 0.5853, 0.004288, 0.6051, 0.004288, 0.6051, 0.8725, 0.5853, 0.8725, 0.5853, 0.8725, 0.6051, 0.8725, 0.6051, 0.9062, 0.5853, 0.9062, 0.5551, 0.8736, 0.5551, 0.9051, 0.5526, 0.9062, 0.5526, 0.8725, 0.5699, 0.9051, 0.5699, 0.8736, 0.5724, 0.8725, 0.5724, 0.9062, 0.5699, 0.8736, 0.5551, 0.8736, 0.5526, 0.8725, 0.5724, 0.8725, 0.5551, 0.9051, 0.5699, 0.9051, 0.5724, 0.9062, 0.5526, 0.9062, 0.4321, 0.7449, 0.4321, 0.004284, 0.4364, 0.004283, 0.4364, 0.769, 0.4321, 0.7648, 0.4193, 0.7449, 0.4193, 0.7648, 0.415, 0.769, 0.415, 0.004284, 0.4193, 0.004284, 0.0764, 0.7631, 0.07639, 0.004284, 0.08063, 0.004284, 0.08064, 0.7872, 0.0764, 0.7829, 0.06354, 0.7631, 0.06353, 0.7829, 0.05929, 0.7872, 0.05929, 0.004284, 0.06354, 0.004284, 0.2414, 0.004282, 0.2751, 0.004282, 0.2751, 0.769, 0.2414, 0.769, 0.4193, 0.004284, 0.4321, 0.004284, 0.4321, 0.7449, 0.4193, 0.7449, 0.004288, 0.004285, 0.02563, 0.004285, 0.02563, 0.7872, 0.004287, 0.7872, 0.1565, 0.004289, 0.1608, 0.00429, 0.1608, 0.7631, 0.1608, 0.7829, 0.1565, 0.7872, 0.2751, 0.004282, 0.2793, 0.004282, 0.2793, 0.7449, 0.2793, 0.7648, 0.2751, 0.769, 0.2115, 0.004291, 0.2329, 0.004291, 0.2329, 0.7872, 0.2115, 0.7872, 0.1779, 0.004291, 0.2115, 0.004291, 0.2115, 0.7872, 0.1779, 0.7872, 0.4364, 0.004283, 0.47, 0.004283, 0.47, 0.769, 0.4364, 0.769, 0.1736, 0.00429, 0.1779, 0.004291, 0.1779, 0.7872, 0.1736, 0.783, 0.1736, 0.7631, 0.2922, 0.004283, 0.2965, 0.004283, 0.2964, 0.769, 0.2922, 0.7648, 0.2922, 0.7449, 0.02563, 0.004285, 0.05929, 0.004284, 0.05929, 0.7872, 0.02563, 0.7872, 0.06354, 0.004284, 0.07639, 0.004284, 0.0764, 0.7631, 0.06354, 0.7631])
me_cylinder_068.materials.append(mat_material_006)
me_cylinder_068.update()
me_cylinder_070 = bpy.data.meshes.new('Cylinder.070')
me_cylinder_070.from_pydata([(-0.4376, 0.007933, 0.01915), (0.4376, 0.007933, 0.01915), (-0.4376, 0.01915, 0.007933), (0.4376, 0.01915, 0.007933), (-0.4376, 0.01915, -0.007933), (0.4376, 0.01915, -0.007933), (-0.4376, 0.007933, -0.01915), (0.4376, 0.007933, -0.01915), (-0.4376, -0.007933, -0.01915), (0.4376, -0.007933, -0.01915), (-0.4376, -0.01915, -0.007933), (0.4376, -0.01915, -0.007933), (-0.4376, -0.01915, 0.007933), (0.4376, -0.01915, 0.007933), (-0.4376, -0.007933, 0.01915), (0.4376, -0.007933, 0.01915), (-0.4376, -0.5896, 0.01915), (0.4376, -0.5896, 0.01915), (-0.4376, -0.5784, 0.007933), (0.4376, -0.5784, 0.007933), (-0.4376, -0.5784, -0.007933), (0.4376, -0.5784, -0.007933), (-0.4376, -0.5896, -0.01915), (0.4376, -0.5896, -0.01915), (-0.4376, -0.6055, -0.01915), (0.4376, -0.6055, -0.01915), (-0.4376, -0.6167, -0.007933), (0.4376, -0.6167, -0.007933), (-0.4376, -0.6167, 0.007933), (0.4376, -0.6167, 0.007933), (-0.4376, -0.6055, 0.01915), (0.4376, -0.6055, 0.01915), (-0.4376, -1.187, 0.01915), (0.4376, -1.187, 0.01915), (-0.4376, -1.176, 0.007933), (0.4376, -1.176, 0.007933), (-0.4376, -1.176, -0.007933), (0.4376, -1.176, -0.007933), (-0.4376, -1.187, -0.01915), (0.4376, -1.187, -0.01915), (-0.4376, -1.203, -0.01915), (0.4376, -1.203, -0.01915), (-0.4376, -1.214, -0.007933), (0.4376, -1.214, -0.007933), (-0.4376, -1.214, 0.007933), (0.4376, -1.214, 0.007933), (-0.4376, -1.203, 0.01915), (0.4376, -1.203, 0.01915), (-0.4376, -1.785, 0.01915), (0.4376, -1.785, 0.01915), (-0.4376, -1.773, 0.007933), (0.4376, -1.773, 0.007933), (-0.4376, -1.773, -0.007933), (0.4376, -1.773, -0.007933), (-0.4376, -1.785, -0.01915), (0.4376, -1.785, -0.01915), (-0.4376, -1.801, -0.01915), (0.4376, -1.801, -0.01915), (-0.4376, -1.812, -0.007933), (0.4376, -1.812, -0.007933), (-0.4376, -1.812, 0.007933), (0.4376, -1.812, 0.007933), (-0.4376, -1.801, 0.01915), (0.4376, -1.801, 0.01915), (-0.4376, -2.382, 0.01915), (0.4376, -2.382, 0.01915), (-0.4376, -2.371, 0.007933), (0.4376, -2.371, 0.007933), (-0.4376, -2.371, -0.007933), (0.4376, -2.371, -0.007933), (-0.4376, -2.382, -0.01915), (0.4376, -2.382, -0.01915), (-0.4376, -2.398, -0.01915), (0.4376, -2.398, -0.01915), (-0.4376, -2.409, -0.007933), (0.4376, -2.409, -0.007933), (-0.4376, -2.409, 0.007933), (0.4376, -2.409, 0.007933), (-0.4376, -2.398, 0.01915), (0.4376, -2.398, 0.01915), (-0.4376, -2.98, 0.01915), (0.4376, -2.98, 0.01915), (-0.4376, -2.969, 0.007933), (0.4376, -2.969, 0.007933), (-0.4376, -2.969, -0.007933), (0.4376, -2.969, -0.007933), (-0.4376, -2.98, -0.01915), (0.4376, -2.98, -0.01915), (-0.4376, -2.996, -0.01915), (0.4376, -2.996, -0.01915), (-0.4376, -3.007, -0.007933), (0.4376, -3.007, -0.007933), (-0.4376, -3.007, 0.007933), (0.4376, -3.007, 0.007933), (-0.4376, -2.996, 0.01915), (0.4376, -2.996, 0.01915)], [], [(1, 3, 2, 0), (3, 5, 4, 2), (5, 7, 6, 4), (7, 9, 8, 6), (9, 11, 10, 8), (11, 13, 12, 10), (13, 15, 14, 12), (1, 15, 13, 11, 9, 7, 5, 3), (0, 2, 4, 6, 8, 10, 12, 14), (14, 15, 1, 0), (17, 19, 18, 16), (19, 21, 20, 18), (21, 23, 22, 20), (23, 25, 24, 22), (25, 27, 26, 24), (27, 29, 28, 26), (29, 31, 30, 28), (17, 31, 29, 27, 25, 23, 21, 19), (16, 18, 20, 22, 24, 26, 28, 30), (30, 31, 17, 16), (33, 35, 34, 32), (35, 37, 36, 34), (37, 39, 38, 36), (39, 41, 40, 38), (41, 43, 42, 40), (43, 45, 44, 42), (45, 47, 46, 44), (33, 47, 45, 43, 41, 39, 37, 35), (32, 34, 36, 38, 40, 42, 44, 46), (46, 47, 33, 32), (49, 51, 50, 48), (51, 53, 52, 50), (53, 55, 54, 52), (55, 57, 56, 54), (57, 59, 58, 56), (59, 61, 60, 58), (61, 63, 62, 60), (49, 63, 61, 59, 57, 55, 53, 51), (48, 50, 52, 54, 56, 58, 60, 62), (62, 63, 49, 48), (65, 67, 66, 64), (67, 69, 68, 66), (69, 71, 70, 68), (71, 73, 72, 70), (73, 75, 74, 72), (75, 77, 76, 74), (77, 79, 78, 76), (65, 79, 77, 75, 73, 71, 69, 67), (64, 66, 68, 70, 72, 74, 76, 78), (78, 79, 65, 64), (81, 83, 82, 80), (83, 85, 84, 82), (85, 87, 86, 84), (87, 89, 88, 86), (89, 91, 90, 88), (91, 93, 92, 90), (93, 95, 94, 92), (81, 95, 93, 91, 89, 87, 85, 83), (80, 82, 84, 86, 88, 90, 92, 94), (94, 95, 81, 80)])
me_cylinder_070.polygons.foreach_set('use_smooth', [True] * 60)
_uv = me_cylinder_070.uv_layers.new(name='UVMap')
_uv.uv.foreach_set('vector', [0.826, 0.7159, 0.8195, 0.7159, 0.8195, 0.3605, 0.826, 0.3605, 0.8195, 0.7159, 0.8131, 0.7159, 0.8131, 0.3605, 0.8195, 0.3605, 0.8131, 0.7159, 0.8067, 0.7159, 0.8067, 0.3605, 0.8131, 0.3605, 0.8067, 0.7159, 0.8002, 0.7159, 0.8002, 0.3605, 0.8067, 0.3605, 0.8002, 0.7159, 0.7938, 0.7159, 0.7938, 0.3605, 0.8002, 0.3605, 0.7938, 0.7159, 0.7873, 0.7159, 0.7873, 0.3605, 0.7938, 0.3605, 0.7873, 0.7159, 0.7809, 0.7159, 0.7809, 0.3605, 0.7873, 0.3605, 0.826, 0.7159, 0.8305, 0.7205, 0.8305, 0.7269, 0.826, 0.7315, 0.8195, 0.7315, 0.815, 0.7269, 0.815, 0.7205, 0.8195, 0.7159, 0.826, 0.3605, 0.8195, 0.3605, 0.815, 0.356, 0.815, 0.3495, 0.8195, 0.345, 0.826, 0.345, 0.8305, 0.3495, 0.8305, 0.356, 0.7809, 0.3605, 0.7809, 0.7159, 0.7744, 0.7159, 0.7744, 0.3605, 0.9038, 0.4098, 0.9102, 0.4098, 0.9102, 0.7652, 0.9038, 0.7652, 0.9102, 0.4098, 0.9167, 0.4098, 0.9167, 0.7652, 0.9102, 0.7652, 0.9167, 0.4098, 0.9231, 0.4098, 0.9231, 0.7652, 0.9167, 0.7652, 0.9231, 0.4098, 0.9296, 0.4098, 0.9296, 0.7652, 0.9231, 0.7652, 0.9296, 0.4098, 0.936, 0.4098, 0.936, 0.7652, 0.9296, 0.7652, 0.936, 0.4098, 0.9424, 0.4098, 0.9425, 0.7652, 0.936, 0.7652, 0.9424, 0.4098, 0.9489, 0.4098, 0.9489, 0.7652, 0.9425, 0.7652, 0.9038, 0.4098, 0.8992, 0.4053, 0.8992, 0.3988, 0.9038, 0.3943, 0.9102, 0.3943, 0.9148, 0.3988, 0.9148, 0.4053, 0.9102, 0.4098, 0.9038, 0.7652, 0.9102, 0.7652, 0.9148, 0.7697, 0.9148, 0.7762, 0.9102, 0.7807, 0.9038, 0.7807, 0.8992, 0.7762, 0.8992, 0.7697, 0.9489, 0.7652, 0.9489, 0.4098, 0.9553, 0.4098, 0.9553, 0.7652, 0.9442, 0.03055, 0.9506, 0.03055, 0.9506, 0.3859, 0.9442, 0.3859, 0.9506, 0.03055, 0.9571, 0.03055, 0.9571, 0.3859, 0.9506, 0.3859, 0.9571, 0.03055, 0.9635, 0.03055, 0.9635, 0.3859, 0.9571, 0.3859, 0.9635, 0.03055, 0.9699, 0.03055, 0.9699, 0.3859, 0.9635, 0.3859, 0.9699, 0.03055, 0.9764, 0.03055, 0.9764, 0.3859, 0.9699, 0.3859, 0.9764, 0.03055, 0.9828, 0.03055, 0.9828, 0.3859, 0.9764, 0.3859, 0.9828, 0.03055, 0.9893, 0.03055, 0.9893, 0.3859, 0.9828, 0.3859, 0.9442, 0.03055, 0.9396, 0.026, 0.9396, 0.01955, 0.9442, 0.015, 0.9506, 0.015, 0.9552, 0.01955, 0.9552, 0.026, 0.9506, 0.03055, 0.9442, 0.3859, 0.9506, 0.3859, 0.9552, 0.3905, 0.9552, 0.3969, 0.9506, 0.4015, 0.9442, 0.4015, 0.9396, 0.3969, 0.9396, 0.3905, 0.9893, 0.3859, 0.9893, 0.03055, 0.9957, 0.03055, 0.9957, 0.3859, 0.3752, 0.9195, 0.3752, 0.926, 0.01984, 0.926, 0.01984, 0.9195, 0.3752, 0.926, 0.3752, 0.9324, 0.01984, 0.9324, 0.01984, 0.926, 0.3752, 0.9324, 0.3752, 0.9389, 0.01984, 0.9389, 0.01984, 0.9324, 0.3752, 0.9389, 0.3752, 0.9453, 0.01984, 0.9453, 0.01984, 0.9389, 0.3752, 0.9453, 0.3752, 0.9517, 0.01984, 0.9517, 0.01984, 0.9453, 0.3752, 0.9517, 0.3752, 0.9582, 0.01984, 0.9582, 0.01984, 0.9517, 0.3752, 0.9582, 0.3752, 0.9646, 0.01984, 0.9646, 0.01984, 0.9582, 0.3752, 0.9195, 0.3798, 0.915, 0.3862, 0.915, 0.3908, 0.9195, 0.3908, 0.926, 0.3862, 0.9305, 0.3798, 0.9305, 0.3752, 0.926, 0.01984, 0.9195, 0.01984, 0.926, 0.01528, 0.9305, 0.008841, 0.9305, 0.004285, 0.926, 0.004285, 0.9195, 0.008841, 0.915, 0.01528, 0.915, 0.01984, 0.9646, 0.3752, 0.9646, 0.3752, 0.9711, 0.01984, 0.9711, 0.8391, 0.3841, 0.8456, 0.3841, 0.8456, 0.7395, 0.8391, 0.7395, 0.8456, 0.3841, 0.852, 0.3841, 0.852, 0.7395, 0.8456, 0.7395, 0.852, 0.3841, 0.8585, 0.3841, 0.8585, 0.7395, 0.852, 0.7395, 0.8585, 0.3841, 0.8649, 0.3841, 0.8649, 0.7395, 0.8585, 0.7395, 0.8649, 0.3841, 0.8713, 0.3841, 0.8713, 0.7395, 0.8649, 0.7395, 0.8713, 0.3841, 0.8778, 0.3841, 0.8778, 0.7395, 0.8713, 0.7395, 0.8778, 0.3841, 0.8842, 0.3841, 0.8842, 0.7395, 0.8778, 0.7395, 0.8391, 0.3841, 0.8346, 0.3796, 0.8346, 0.3731, 0.8391, 0.3686, 0.8456, 0.3686, 0.8501, 0.3731, 0.8501, 0.3796, 0.8456, 0.3841, 0.8391, 0.7395, 0.8456, 0.7395, 0.8501, 0.744, 0.8501, 0.7505, 0.8456, 0.755, 0.8391, 0.755, 0.8346, 0.7505, 0.8346, 0.744, 0.8842, 0.7395, 0.8842, 0.3841, 0.8907, 0.3841, 0.8907, 0.7395, 0.9272, 0.3752, 0.9208, 0.3752, 0.9208, 0.01984, 0.9272, 0.01984, 0.9208, 0.3752, 0.9143, 0.3752, 0.9143, 0.01984, 0.9208, 0.01984, 0.9143, 0.3752, 0.9079, 0.3752, 0.9079, 0.01984, 0.9143, 0.01984, 0.9079, 0.3752, 0.9014, 0.3752, 0.9014, 0.01984, 0.9079, 0.01984, 0.9014, 0.3752, 0.895, 0.3752, 0.895, 0.01984, 0.9014, 0.01984, 0.895, 0.3752, 0.8885, 0.3752, 0.8885, 0.01984, 0.895, 0.01984, 0.8885, 0.3752, 0.8821, 0.3752, 0.8821, 0.01984, 0.8885, 0.01984, 0.9272, 0.3752, 0.9318, 0.3798, 0.9318, 0.3862, 0.9272, 0.3908, 0.9208, 0.3908, 0.9162, 0.3862, 0.9162, 0.3798, 0.9208, 0.3752, 0.9272, 0.01984, 0.9208, 0.01984, 0.9162, 0.01529, 0.9162, 0.008845, 0.9208, 0.004289, 0.9272, 0.004289, 0.9318, 0.008845, 0.9318, 0.01529, 0.8821, 0.01984, 0.8821, 0.3752, 0.8757, 0.3752, 0.8757, 0.01984])
me_cylinder_070.materials.append(mat_material_006)
me_cylinder_070.update()
me_cylinder_069 = bpy.data.meshes.new('Cylinder.069')
me_cylinder_069.from_pydata([(0.4484, -1.928, 0.006845), (0.4484, -1.874, 0.006845), (0.413, -1.928, 0.006845), (0.413, -1.874, 0.006845), (0.4484, -1.928, 0.08863), (0.4484, -1.874, 0.08863), (0.413, -1.874, 0.08863), (0.413, -1.928, 0.08863), (0.4964, -1.993, 0.006845), (0.4964, -1.809, 0.006845), (0.3651, -1.993, 0.006845), (0.3651, -1.809, 0.006845), (0.4964, -1.993, 7.878e-08), (0.4964, -1.809, 7.878e-08), (0.3651, -1.993, -8.696e-08), (0.3651, -1.809, -8.696e-08), (-0.4484, -1.928, 0.006845), (-0.4484, -1.874, 0.006845), (-0.413, -1.928, 0.006845), (-0.413, -1.874, 0.006845), (-0.4484, -1.928, 0.08863), (-0.4484, -1.874, 0.08863), (-0.413, -1.874, 0.08863), (-0.413, -1.928, 0.08863), (-0.4964, -1.993, 0.006845), (-0.4964, -1.809, 0.006845), (-0.3651, -1.993, 0.006845), (-0.3651, -1.809, 0.006845), (-0.4964, -1.993, 7.878e-08), (-0.4964, -1.809, 7.878e-08), (-0.3651, -1.993, -8.696e-08), (-0.3651, -1.809, -8.696e-08), (0.4484, 1.928, 0.006845), (0.4484, 1.874, 0.006845), (0.413, 1.928, 0.006845), (0.413, 1.874, 0.006845), (0.4484, 1.928, 0.08863), (0.4484, 1.874, 0.08863), (0.413, 1.874, 0.08863), (0.413, 1.928, 0.08863), (0.4964, 1.993, 0.006845), (0.4964, 1.809, 0.006845), (0.3651, 1.993, 0.006845), (0.3651, 1.809, 0.006845), (0.4964, 1.993, 7.878e-08), (0.4964, 1.809, 7.878e-08), (0.3651, 1.993, -8.696e-08), (0.3651, 1.809, -8.696e-08), (-0.4484, 1.928, 0.006845), (-0.4484, 1.874, 0.006845), (-0.413, 1.928, 0.006845), (-0.413, 1.874, 0.006845), (-0.4484, 1.928, 0.08863), (-0.4484, 1.874, 0.08863), (-0.413, 1.874, 0.08863), (-0.413, 1.928, 0.08863), (-0.4964, 1.993, 0.006845), (-0.4964, 1.809, 0.006845), (-0.3651, 1.993, 0.006845), (-0.3651, 1.809, 0.006845), (-0.4964, 1.993, 7.878e-08), (-0.4964, 1.809, 7.878e-08), (-0.3651, 1.993, -8.696e-08), (-0.3651, 1.809, -8.696e-08)], [], [(2, 0, 4, 7), (3, 2, 7, 6), (1, 3, 6, 5), (0, 1, 5, 4), (2, 10, 8, 0), (3, 11, 10, 2), (1, 9, 11, 3), (0, 8, 9, 1), (11, 15, 14, 10), (8, 12, 13, 9), (10, 14, 12, 8), (9, 13, 15, 11), (7, 4, 5, 6), (18, 23, 20, 16), (19, 22, 23, 18), (17, 21, 22, 19), (16, 20, 21, 17), (18, 16, 24, 26), (19, 18, 26, 27), (17, 19, 27, 25), (16, 17, 25, 24), (27, 26, 30, 31), (24, 25, 29, 28), (26, 24, 28, 30), (25, 27, 31, 29), (23, 22, 21, 20), (34, 39, 36, 32), (35, 38, 39, 34), (33, 37, 38, 35), (32, 36, 37, 33), (34, 32, 40, 42), (35, 34, 42, 43), (33, 35, 43, 41), (32, 33, 41, 40), (43, 42, 46, 47), (40, 41, 45, 44), (42, 40, 44, 46), (41, 43, 47, 45), (39, 38, 37, 36), (50, 48, 52, 55), (51, 50, 55, 54), (49, 51, 54, 53), (48, 49, 53, 52), (50, 58, 56, 48), (51, 59, 58, 50), (49, 57, 59, 51), (48, 56, 57, 49), (59, 63, 62, 58), (56, 60, 61, 57), (58, 62, 60, 56), (57, 61, 63, 59), (55, 52, 53, 54)])
_uv = me_cylinder_069.uv_layers.new(name='UVMap')
_uv.uv.foreach_set('vector', [0.9413, 0.8593, 0.9555, 0.8593, 0.9555, 0.8921, 0.9413, 0.8921, 0.9193, 0.8593, 0.9413, 0.8593, 0.9413, 0.8921, 0.9193, 0.8921, 0.9774, 0.8593, 0.9916, 0.8593, 0.9916, 0.8921, 0.9774, 0.8921, 0.9555, 0.8593, 0.9774, 0.8593, 0.9774, 0.8921, 0.9555, 0.8921, 0.8693, 0.8129, 0.8886, 0.8389, 0.8358, 0.8389, 0.8551, 0.8129, 0.8693, 0.791, 0.8886, 0.765, 0.8886, 0.8389, 0.8693, 0.8129, 0.8551, 0.791, 0.8358, 0.765, 0.8886, 0.765, 0.8693, 0.791, 0.8551, 0.8129, 0.8358, 0.8389, 0.8358, 0.765, 0.8551, 0.791, 0.9667, 0.6498, 0.9639, 0.6498, 0.9639, 0.5759, 0.9667, 0.5759, 0.9667, 0.5231, 0.9639, 0.5231, 0.9639, 0.4492, 0.9667, 0.4492, 0.9667, 0.5759, 0.9639, 0.5759, 0.9639, 0.5231, 0.9667, 0.5231, 0.9667, 0.4492, 0.9639, 0.4492, 0.9639, 0.3964, 0.9667, 0.3964, 0.9781, 0.7141, 0.9639, 0.7141, 0.9639, 0.6921, 0.9781, 0.6921, 0.4475, 0.9343, 0.4475, 0.9671, 0.4332, 0.9671, 0.4332, 0.9343, 0.4694, 0.9343, 0.4694, 0.9671, 0.4475, 0.9671, 0.4475, 0.9343, 0.4113, 0.9343, 0.4113, 0.9671, 0.3971, 0.9671, 0.3971, 0.9343, 0.4332, 0.9343, 0.4332, 0.9671, 0.4113, 0.9671, 0.4113, 0.9343, 0.9427, 0.8236, 0.9569, 0.8236, 0.9762, 0.8496, 0.9234, 0.8496, 0.9427, 0.8017, 0.9427, 0.8236, 0.9234, 0.8496, 0.9234, 0.7757, 0.9569, 0.8017, 0.9427, 0.8017, 0.9234, 0.7757, 0.9762, 0.7757, 0.9569, 0.8236, 0.9569, 0.8017, 0.9762, 0.7757, 0.9762, 0.8496, 0.9893, 0.3964, 0.9893, 0.4703, 0.9866, 0.4703, 0.9866, 0.3964, 0.9893, 0.5231, 0.9893, 0.597, 0.9866, 0.597, 0.9866, 0.5231, 0.9893, 0.4703, 0.9893, 0.5231, 0.9866, 0.5231, 0.9866, 0.4703, 0.9893, 0.597, 0.9893, 0.6498, 0.9866, 0.6498, 0.9866, 0.597, 0.9639, 0.6819, 0.9639, 0.66, 0.9781, 0.66, 0.9781, 0.6819, 0.9105, 0.961, 0.8776, 0.961, 0.8776, 0.9468, 0.9105, 0.9468, 0.9105, 0.983, 0.8776, 0.983, 0.8776, 0.961, 0.9105, 0.961, 0.9105, 0.9249, 0.8776, 0.9249, 0.8776, 0.9107, 0.9105, 0.9107, 0.9105, 0.9468, 0.8776, 0.9468, 0.8776, 0.9249, 0.9105, 0.9249, 0.808, 0.7845, 0.7937, 0.7845, 0.7744, 0.7585, 0.8272, 0.7585, 0.808, 0.8065, 0.808, 0.7845, 0.8272, 0.7585, 0.8272, 0.8325, 0.7937, 0.8065, 0.808, 0.8065, 0.8272, 0.8325, 0.7744, 0.8325, 0.7937, 0.7845, 0.7937, 0.8065, 0.7744, 0.8325, 0.7744, 0.7585, 0.7314, 0.9563, 0.6575, 0.9563, 0.6575, 0.9535, 0.7314, 0.9535, 0.6047, 0.9563, 0.5308, 0.9563, 0.5308, 0.9535, 0.6047, 0.9535, 0.6575, 0.9563, 0.6047, 0.9563, 0.6047, 0.9535, 0.6575, 0.9535, 0.5308, 0.9563, 0.478, 0.9563, 0.478, 0.9535, 0.5308, 0.9535, 0.9857, 0.0185, 0.9637, 0.0185, 0.9637, 0.004282, 0.9857, 0.004282, 0.8691, 0.9048, 0.8691, 0.919, 0.8362, 0.919, 0.8362, 0.9048, 0.8691, 0.8828, 0.8691, 0.9048, 0.8362, 0.9048, 0.8362, 0.8828, 0.8691, 0.9409, 0.8691, 0.9551, 0.8362, 0.9551, 0.8362, 0.9409, 0.8691, 0.919, 0.8691, 0.9409, 0.8362, 0.9409, 0.8362, 0.919, 0.3934, 0.8038, 0.3741, 0.7778, 0.427, 0.7778, 0.4077, 0.8038, 0.3934, 0.8258, 0.3741, 0.8517, 0.3741, 0.7778, 0.3934, 0.8038, 0.4077, 0.8258, 0.427, 0.8517, 0.3741, 0.8517, 0.3934, 0.8258, 0.4077, 0.8038, 0.427, 0.7778, 0.427, 0.8517, 0.4077, 0.8258, 0.9752, 0.3964, 0.978, 0.3964, 0.978, 0.4703, 0.9752, 0.4703, 0.9752, 0.5231, 0.978, 0.5231, 0.978, 0.597, 0.9752, 0.597, 0.9752, 0.4703, 0.978, 0.4703, 0.978, 0.5231, 0.9752, 0.5231, 0.9752, 0.597, 0.978, 0.597, 0.978, 0.6498, 0.9752, 0.6498, 0.8391, 0.3592, 0.8391, 0.345, 0.8611, 0.345, 0.8611, 0.3592])
me_cylinder_069.materials.append(mat_material_006)
me_cylinder_069.update()

# ---- objects
ob_tornillos_pletina = bpy.data.objects.new('Tornillos_pletina', me_cylinder_066)
ob_tornillos_base = bpy.data.objects.new('Tornillos_base', me_cylinder_067)
ob_pletina = bpy.data.objects.new('Pletina', me_cube_149)
ob_estructura = bpy.data.objects.new('Estructura', me_cylinder_068)
ob_sm_horizontal_ladder = bpy.data.objects.new('SM_Horizontal_ladder', None)
ob_cylinders = bpy.data.objects.new('Cylinders', me_cylinder_070)
ob_base = bpy.data.objects.new('Base', me_cylinder_069)

# ---- transforms, parenting, visibility, modifiers, constraints
ob_tornillos_pletina.parent = ob_sm_horizontal_ladder
ob_tornillos_pletina.matrix_parent_inverse = Matrix(((1.0, -0.0, 0.0, 5.738), (-0.0, 1.0, -0.0, 7.287), (-0.0, -0.0, 1.0, 0.0002484), (-0.0, 0.0, -0.0, 1.0)))
ob_tornillos_pletina.location = (-5.738, -7.287, -0.0002484)
ob_tornillos_base.parent = ob_sm_horizontal_ladder
ob_tornillos_base.matrix_parent_inverse = Matrix(((1.0, -0.0, 0.0, 5.738), (-0.0, 1.0, -0.0, 7.287), (-0.0, -0.0, 1.0, 0.0002484), (-0.0, 0.0, -0.0, 1.0)))
ob_tornillos_base.location = (-5.738, -7.287, -0.0002484)
ob_pletina.parent = ob_sm_horizontal_ladder
ob_pletina.matrix_parent_inverse = Matrix(((1.0, -0.0, 0.0, 5.738), (-0.0, 1.0, -0.0, 7.287), (-0.0, -0.0, 1.0, 0.0002484), (-0.0, 0.0, -0.0, 1.0)))
ob_pletina.location = (-5.738, -7.287, -0.0002484)
ob_estructura.parent = ob_sm_horizontal_ladder
ob_estructura.matrix_parent_inverse = Matrix(((1.0, 0.0, 0.0, 5.769), (-0.0, 1.0, -0.0, 5.983), (0.0, 0.0, 1.0, 0.0002484), (-0.0, 0.0, -0.0, 1.0)))
ob_estructura.location = (-5.769, -5.983, -0.0002484)
_m = ob_estructura.modifiers.new('Auto Smooth', 'NODES')
_m.node_group = ng_auto_smooth
_gi = [s.identifier for s in ng_auto_smooth.interface.items_tree if s.item_type == 'SOCKET' and s.in_out == 'INPUT']
_m[_gi[1]] = 0.5236  # Angle
ob_sm_horizontal_ladder.location = (-5.723, -7.287, -0.0002484)
ob_cylinders.parent = ob_sm_horizontal_ladder
ob_cylinders.matrix_parent_inverse = Matrix(((1.0, 0.0, 0.0, 5.769), (-0.0, 1.0, -0.0, 5.983), (0.0, 0.0, 1.0, 0.0002484), (-0.0, 0.0, -0.0, 1.0)))
ob_cylinders.location = (-5.778, -4.647, 2.465)
_m = ob_cylinders.modifiers.new('Auto Smooth', 'NODES')
_m.node_group = ng_auto_smooth
_gi = [s.identifier for s in ng_auto_smooth.interface.items_tree if s.item_type == 'SOCKET' and s.in_out == 'INPUT']
_m[_gi[1]] = 0.9041  # Angle
ob_base.parent = ob_sm_horizontal_ladder
ob_base.matrix_parent_inverse = Matrix(((1.0, 0.0, 0.0, 5.769), (-0.0, 1.0, -0.0, 5.983), (0.0, 0.0, 1.0, 0.0002484), (-0.0, 0.0, -0.0, 1.0)))
ob_base.location = (-5.769, -5.983, -0.0002485)
_m = ob_base.modifiers.new('Auto Smooth', 'NODES')
_m.node_group = ng_auto_smooth
_gi = [s.identifier for s in ng_auto_smooth.interface.items_tree if s.item_type == 'SOCKET' and s.in_out == 'INPUT']
_m[_gi[1]] = 0.5236  # Angle

# ---- collection membership
col_collection.objects.link(ob_tornillos_pletina)
col_collection.objects.link(ob_tornillos_base)
col_collection.objects.link(ob_pletina)
col_collection.objects.link(ob_estructura)
col_collection.objects.link(ob_sm_horizontal_ladder)
col_collection.objects.link(ob_cylinders)
col_collection.objects.link(ob_base)

# ---- scene / render settings (as saved in the file)
scene.frame_start = 1; scene.frame_end = 250; scene.frame_set(1)
scene.render.engine = 'CYCLES'
scene.render.image_settings.file_format = 'JPEG'
scene.render.image_settings.color_mode = 'RGB'
scene.render.image_settings.quality = 100
scene.render.resolution_x = 3840
scene.render.resolution_y = 2160
scene.cycles.samples = 1024
scene.cycles.sampling_pattern = 'TABULATED_SOBOL'
scene.cycles.use_light_tree = False
scene.cycles.tile_size = 256
scene.view_settings.view_transform = 'Filmic'
bpy.context.view_layer.update()

# ---- added for rendering (the .blend has no active camera and no usable light): camera, sun
cam_auto = bpy.data.cameras.new('AutoCamera')
cam_auto.lens = 50.0
cam_auto.sensor_width = 36.0
cam_auto.clip_end = 1000.0
ob_auto_camera = bpy.data.objects.new('AutoCamera', cam_auto)
scene.collection.objects.link(ob_auto_camera)
ob_auto_camera.location = (-1.26905, -12.6323, 4.81812)
ob_auto_camera.rotation_euler = (1.09748, -7.21219e-08, 0.694738)
scene.camera = ob_auto_camera
light_auto_sun = bpy.data.lights.new('AutoSun', 'SUN')
light_auto_sun.energy = 3.0
light_auto_sun.angle = 0.0523599
ob_auto_sun = bpy.data.objects.new('AutoSun', light_auto_sun)
scene.collection.objects.link(ob_auto_sun)
ob_auto_sun.rotation_euler = (0.872665, 0.174533, 0.523599)
bpy.context.view_layer.update()
